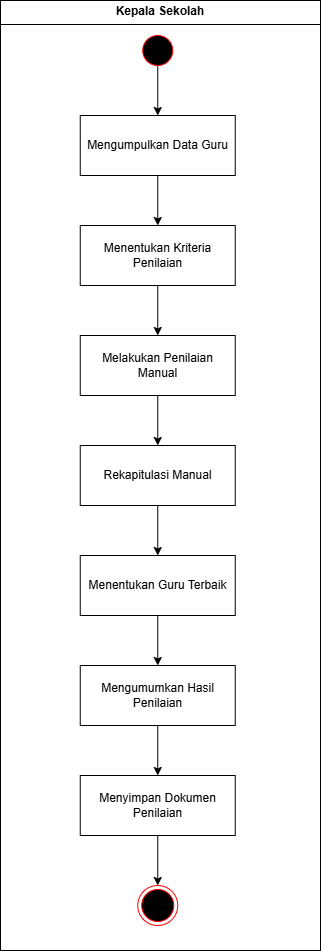

The diagram above was exported from draw.io. Its source (the exported page's mxGraphModel, read from the mxfile embedded in the PNG):
<mxGraphModel dx="601" dy="233" grid="1" gridSize="10" guides="1" tooltips="1" connect="1" arrows="1" fold="1" page="1" pageScale="1" pageWidth="850" pageHeight="1100" math="0" shadow="0">
  <root>
    <mxCell id="0" />
    <mxCell id="1" parent="0" />
    <mxCell id="otBwiOCCnSAmuV2NcMX0-21" value="&lt;p style=&quot;margin:0px;margin-top:4px;text-align:center;&quot;&gt;&lt;b&gt;Kepala Sekolah&lt;/b&gt;&lt;/p&gt;&lt;hr size=&quot;1&quot; style=&quot;border-style:solid;&quot;&gt;&lt;div style=&quot;height:2px;&quot;&gt;&lt;/div&gt;" style="verticalAlign=top;align=left;overflow=fill;html=1;whiteSpace=wrap;" parent="1" vertex="1">
      <mxGeometry x="240" y="35" width="320" height="950" as="geometry" />
    </mxCell>
    <mxCell id="mF1HwqhdDmIjb0mbFp_T-10" style="edgeStyle=orthogonalEdgeStyle;rounded=0;orthogonalLoop=1;jettySize=auto;html=1;" edge="1" parent="1" source="otBwiOCCnSAmuV2NcMX0-25" target="mF1HwqhdDmIjb0mbFp_T-1">
      <mxGeometry relative="1" as="geometry" />
    </mxCell>
    <mxCell id="otBwiOCCnSAmuV2NcMX0-25" value="" style="ellipse;html=1;fillColor=#000000;strokeColor=#ff0000;" parent="1" vertex="1">
      <mxGeometry x="382.25" y="70" width="30" height="30" as="geometry" />
    </mxCell>
    <mxCell id="mF1HwqhdDmIjb0mbFp_T-11" style="edgeStyle=orthogonalEdgeStyle;rounded=0;orthogonalLoop=1;jettySize=auto;html=1;" edge="1" parent="1" source="mF1HwqhdDmIjb0mbFp_T-1" target="mF1HwqhdDmIjb0mbFp_T-3">
      <mxGeometry relative="1" as="geometry" />
    </mxCell>
    <mxCell id="mF1HwqhdDmIjb0mbFp_T-1" value="Mengumpulkan Data Guru" style="rounded=0;whiteSpace=wrap;html=1;" vertex="1" parent="1">
      <mxGeometry x="319.75" y="150" width="155" height="60" as="geometry" />
    </mxCell>
    <mxCell id="mF1HwqhdDmIjb0mbFp_T-12" style="edgeStyle=orthogonalEdgeStyle;rounded=0;orthogonalLoop=1;jettySize=auto;html=1;entryX=0.5;entryY=0;entryDx=0;entryDy=0;" edge="1" parent="1" source="mF1HwqhdDmIjb0mbFp_T-3" target="mF1HwqhdDmIjb0mbFp_T-4">
      <mxGeometry relative="1" as="geometry" />
    </mxCell>
    <mxCell id="mF1HwqhdDmIjb0mbFp_T-3" value="Menentukan Kriteria Penilaian" style="rounded=0;whiteSpace=wrap;html=1;" vertex="1" parent="1">
      <mxGeometry x="319.75" y="260" width="155" height="60" as="geometry" />
    </mxCell>
    <mxCell id="mF1HwqhdDmIjb0mbFp_T-13" style="edgeStyle=orthogonalEdgeStyle;rounded=0;orthogonalLoop=1;jettySize=auto;html=1;entryX=0.5;entryY=0;entryDx=0;entryDy=0;" edge="1" parent="1" source="mF1HwqhdDmIjb0mbFp_T-4" target="mF1HwqhdDmIjb0mbFp_T-5">
      <mxGeometry relative="1" as="geometry" />
    </mxCell>
    <mxCell id="mF1HwqhdDmIjb0mbFp_T-4" value="Melakukan Penilaian Manual" style="rounded=0;whiteSpace=wrap;html=1;" vertex="1" parent="1">
      <mxGeometry x="319.75" y="370" width="155" height="60" as="geometry" />
    </mxCell>
    <mxCell id="mF1HwqhdDmIjb0mbFp_T-14" style="edgeStyle=orthogonalEdgeStyle;rounded=0;orthogonalLoop=1;jettySize=auto;html=1;entryX=0.5;entryY=0;entryDx=0;entryDy=0;" edge="1" parent="1" source="mF1HwqhdDmIjb0mbFp_T-5" target="mF1HwqhdDmIjb0mbFp_T-6">
      <mxGeometry relative="1" as="geometry" />
    </mxCell>
    <mxCell id="mF1HwqhdDmIjb0mbFp_T-5" value="Rekapitulasi Manual" style="rounded=0;whiteSpace=wrap;html=1;" vertex="1" parent="1">
      <mxGeometry x="319.75" y="480" width="155" height="60" as="geometry" />
    </mxCell>
    <mxCell id="mF1HwqhdDmIjb0mbFp_T-16" style="edgeStyle=orthogonalEdgeStyle;rounded=0;orthogonalLoop=1;jettySize=auto;html=1;entryX=0.5;entryY=0;entryDx=0;entryDy=0;" edge="1" parent="1" source="mF1HwqhdDmIjb0mbFp_T-6" target="mF1HwqhdDmIjb0mbFp_T-7">
      <mxGeometry relative="1" as="geometry" />
    </mxCell>
    <mxCell id="mF1HwqhdDmIjb0mbFp_T-6" value="Menentukan Guru Terbaik" style="rounded=0;whiteSpace=wrap;html=1;" vertex="1" parent="1">
      <mxGeometry x="319.75" y="590" width="155" height="60" as="geometry" />
    </mxCell>
    <mxCell id="mF1HwqhdDmIjb0mbFp_T-21" style="edgeStyle=orthogonalEdgeStyle;rounded=0;orthogonalLoop=1;jettySize=auto;html=1;entryX=0.5;entryY=0;entryDx=0;entryDy=0;" edge="1" parent="1" source="mF1HwqhdDmIjb0mbFp_T-7" target="mF1HwqhdDmIjb0mbFp_T-8">
      <mxGeometry relative="1" as="geometry" />
    </mxCell>
    <mxCell id="mF1HwqhdDmIjb0mbFp_T-7" value="Mengumumkan Hasil Penilaian" style="rounded=0;whiteSpace=wrap;html=1;" vertex="1" parent="1">
      <mxGeometry x="319.75" y="700" width="155" height="60" as="geometry" />
    </mxCell>
    <mxCell id="mF1HwqhdDmIjb0mbFp_T-22" style="edgeStyle=orthogonalEdgeStyle;rounded=0;orthogonalLoop=1;jettySize=auto;html=1;entryX=0.5;entryY=0;entryDx=0;entryDy=0;" edge="1" parent="1" source="mF1HwqhdDmIjb0mbFp_T-8" target="mF1HwqhdDmIjb0mbFp_T-9">
      <mxGeometry relative="1" as="geometry" />
    </mxCell>
    <mxCell id="mF1HwqhdDmIjb0mbFp_T-8" value="Menyimpan Dokumen Penilaian" style="rounded=0;whiteSpace=wrap;html=1;" vertex="1" parent="1">
      <mxGeometry x="319.75" y="810" width="155" height="60" as="geometry" />
    </mxCell>
    <mxCell id="mF1HwqhdDmIjb0mbFp_T-9" value="" style="ellipse;html=1;shape=endState;fillColor=#000000;strokeColor=#ff0000;" vertex="1" parent="1">
      <mxGeometry x="377.25" y="920" width="40" height="40" as="geometry" />
    </mxCell>
  </root>
</mxGraphModel>